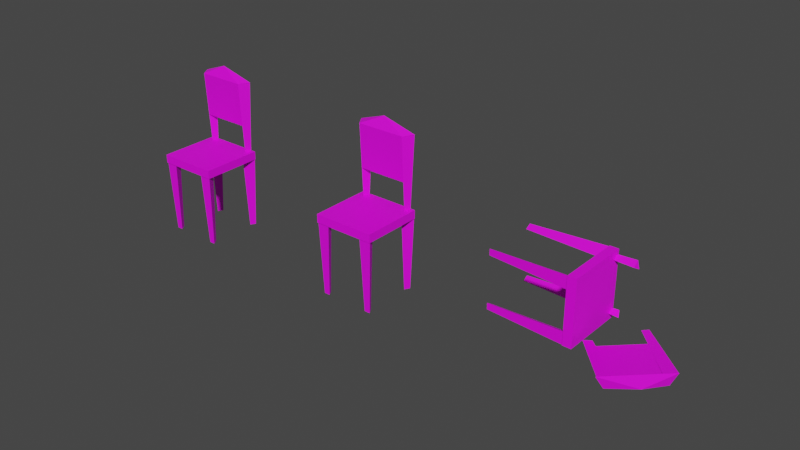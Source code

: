 # Source: dinchaj2a.blend  (saved by Blender 2.92.15; exported with 4.5.12 LTS)
import bpy
from mathutils import Matrix  # noqa: F401  (used for matrix-valued properties, if any)

bpy.ops.wm.read_factory_settings(use_empty=True)
scene = bpy.context.scene
scene.name = 'Scene'

# ---- collections
col_collection = bpy.data.collections.new('Collection'); scene.collection.children.link(col_collection)

# ---- images (referenced by path relative to the original .blend; pixels are not part of the script)
import os
ASSET_DIR = os.environ.get("B2B_ASSET_DIR", "")  # directory of the original .blend (textures are referenced by path, not embedded)
HERE = os.path.dirname(os.path.abspath(__file__))  # packed textures are extracted next to this script under _unpacked/

def load_image(name, relpath, width, height, colorspace="sRGB"):
    """Load a texture the original file referenced (path relative to the .blend, or extracted next to this script)."""
    p = next((c for c in (os.path.join(HERE, relpath), os.path.join(ASSET_DIR, relpath)) if relpath and os.path.exists(c)), "")
    if p:
        img = bpy.data.images.load(p, check_existing=True)
        img.name = name
    else:  # same state as the original file: an image datablock whose file is absent (Cycles renders it pink)
        img = bpy.data.images.new(name, width, height)
        img.source = "FILE"
        img.filepath = "//" + (relpath or name)
    img.colorspace_settings.name = colorspace
    return img
img_dinchaj2a_png = load_image('dinchaj2a.png', 'dinchaj2a.png', 1024, 1024, 'sRGB')
img_dinchaj2ay_png = load_image('dinchaj2ay.png', 'dinchaj2ay.png', 1024, 1024, 'sRGB')

# ---- materials (node trees are filled in below, after node groups)
mat_dinchaj2a = bpy.data.materials.new('dinchaj2a')
mat_dinchaj2a.use_transparent_shadow = False
mat_dinchaj2ay_png = bpy.data.materials.new('dinchaj2ay.png')
mat_dinchaj2ay_png.use_transparent_shadow = False

# ---- material node trees
mat_dinchaj2a.use_nodes = True; mat_dinchaj2a.node_tree.nodes.clear()
_N = mat_dinchaj2a.node_tree.nodes; _L = mat_dinchaj2a.node_tree.links
n0 = _N.new('ShaderNodeBsdfPrincipled'); n0.name = 'Principled BSDF'; n0.location = (10, 300)
n0.distribution = 'GGX'
n0.subsurface_method = 'BURLEY'
n0.inputs[3].default_value = 1.45
n0.inputs[27].default_value = (0.0, 0.0, 0.0, 1.0)
n0.inputs[28].default_value = 1.0
n1 = _N.new('ShaderNodeOutputMaterial'); n1.name = 'Material Output'; n1.location = (300, 300)
n2 = _N.new('ShaderNodeTexImage'); n2.name = 'Image Texture'; n2.location = (-280, 280)
n2.image = img_dinchaj2a_png
_L.new(n0.outputs[0], n1.inputs[0])
_L.new(n2.outputs[0], n0.inputs[0])
n1.is_active_output = True
mat_dinchaj2ay_png.use_nodes = True; mat_dinchaj2ay_png.node_tree.nodes.clear()
_N = mat_dinchaj2ay_png.node_tree.nodes; _L = mat_dinchaj2ay_png.node_tree.links
n0 = _N.new('ShaderNodeBsdfPrincipled'); n0.name = 'Principled BSDF'; n0.location = (10, 300)
n0.distribution = 'GGX'
n0.subsurface_method = 'BURLEY'
n0.inputs[3].default_value = 1.45
n0.inputs[27].default_value = (0.0, 0.0, 0.0, 1.0)
n0.inputs[28].default_value = 1.0
n1 = _N.new('ShaderNodeOutputMaterial'); n1.name = 'Material Output'; n1.location = (300, 300)
n2 = _N.new('ShaderNodeTexImage'); n2.name = 'Image Texture'; n2.location = (-280, 280)
n2.image = img_dinchaj2ay_png
_L.new(n0.outputs[0], n1.inputs[0])
_L.new(n2.outputs[0], n0.inputs[0])
n1.is_active_output = True

# ---- world
world_world = bpy.data.worlds.new('World'); scene.world = world_world
world_world.use_nodes = True; world_world.node_tree.nodes.clear()
_N = world_world.node_tree.nodes; _L = world_world.node_tree.links
n0 = _N.new('ShaderNodeOutputWorld'); n0.name = 'World Output'; n0.location = (300, 300)
n1 = _N.new('ShaderNodeBackground'); n1.name = 'Background'; n1.location = (10, 300)
n1.inputs[0].default_value = (0.05088, 0.05088, 0.05088, 1.0)
_L.new(n1.outputs[0], n0.inputs[0])
n0.is_active_output = True
world_world.color = (0.05088, 0.05088, 0.05088)
world_world.use_sun_shadow = False
world_world.sun_shadow_jitter_overblur = 0.0

# ---- meshes
me_cylinde = bpy.data.meshes.new('Cylinde')
me_cylinde.from_pydata([(-0.5917, -0.6384, -2.006), (-0.5909, -0.5559, -2.006), (-0.6633, -0.679, -2.006), (-0.5204, -0.6802, -2.006), (-0.5906, 0.5613, -2.007), (-0.6642, 0.6838, -2.007), (-0.5891, 0.4817, -0.2447), (-0.7384, 0.7303, -0.2447), (-0.5214, 0.6863, -2.007), (-0.4485, 0.7353, -0.2447), (-0.5216, 0.6863, -2.006), (-0.6644, 0.6838, -2.006), (-0.4494, 0.7353, -0.2427), (-0.7393, 0.7302, -0.2427), (-0.5921, 0.6438, -2.006), (-0.5907, 0.5614, -2.006), (-0.591, -0.5559, -2.007), (-0.5207, -0.6802, -2.007), (-0.5905, -0.4763, -0.2447), (-0.4477, -0.7286, -0.2447), (-0.6635, -0.679, -2.007), (-0.7377, -0.7261, -0.2447), (-0.7367, -0.7261, -0.2427), (-0.4468, -0.7286, -0.2427), (0.604, -0.6507, -2.006), (0.6754, -0.6919, -2.006), (0.6039, -0.5684, -2.006), (0.5325, -0.6921, -2.006), (0.5991, -0.4812, -0.2427), (0.4541, -0.7323, -0.2427), (0.6755, -0.6918, -2.007), (0.5326, -0.6918, -2.007), (0.7445, -0.7315, -0.2447), (0.4546, -0.7315, -0.2447), (0.604, -0.5681, -2.007), (0.5995, -0.4804, -0.2447), (-0.7492, -0.7487, -0.2444), (0.7482, -0.7487, -0.2444), (-0.7492, 0.7487, -0.2444), (0.7482, 0.7487, -0.2444), (-0.7492, -0.7487, -0.04016), (0.7482, -0.7487, -0.04016), (-0.7492, 0.7487, -0.04016), (0.7482, 0.7487, -0.04016), (0.5252, 0.6962, -0.03698), (0.5977, 0.5732, -0.03698), (0.447, 0.7348, 1.727), (0.5942, 0.485, 1.727), (0.6679, 0.6976, -0.03795), (0.5976, 0.5733, -0.03795), (0.7364, 0.7382, 1.725), (0.5937, 0.4858, 1.725), (0.5251, 0.6964, -0.03795), (0.4465, 0.7357, 1.725), (0.5969, 0.6557, -0.03698), (0.668, 0.6975, -0.03698), (-0.6531, 0.6962, -0.03698), (-0.5806, 0.5732, -0.03698), (-0.7313, 0.7348, 1.727), (-0.5841, 0.485, 1.727), (-0.5104, 0.6976, -0.03795), (-0.5807, 0.5733, -0.03795), (-0.4418, 0.7382, 1.725), (-0.5846, 0.4858, 1.725), (-0.6532, 0.6964, -0.03795), (-0.7318, 0.7357, 1.725), (-0.5814, 0.6557, -0.03698), (-0.5103, 0.6975, -0.03698), (0.6679, 0.6976, -2.009), (0.5251, 0.6964, -2.009), (0.7364, 0.7382, -0.2464), (0.4465, 0.7357, -0.2464), (0.5252, 0.6962, -2.008), (0.5977, 0.5732, -2.008), (0.447, 0.7348, -0.2444), (0.5942, 0.485, -0.2444), (0.5976, 0.5733, -2.009), (0.5937, 0.4858, -0.2464), (0.5969, 0.6557, -2.008), (0.668, 0.6975, -2.008), (-0.5933, 0.4865, 1.724), (0.5933, 0.4865, 1.724), (-0.7508, 0.7348, 1.724), (0.7508, 0.7348, 1.724), (0.0, 0.6181, 2.009), (-0.5857, 0.5404, 0.6561), (0.5949, 0.5404, 0.6561), (-0.482, 0.7124, 0.6561), (0.4945, 0.7124, 0.6561), (-0.5867, 0.4879, 1.723), (0.5921, 0.4879, 1.723), (-0.441, 0.7336, 1.723), (0.4433, 0.7336, 1.723), (-0.5857, 0.5404, 0.6493), (0.5949, 0.5404, 0.6493), (-0.482, 0.7134, 0.6493), (0.4945, 0.7134, 0.6493)], [], [(1, 0, 2), (2, 0, 3), (3, 0, 1), (15, 14, 10), (10, 14, 11), (11, 14, 15), (25, 24, 26), (26, 24, 27), (27, 24, 25), (55, 54, 44), (44, 54, 45), (45, 54, 55), (67, 66, 56), (56, 66, 57), (57, 66, 67), (79, 78, 72), (72, 78, 73), (73, 78, 79), (84, 80, 81), (84, 81, 83), (84, 83, 82), (84, 82, 80), (7, 4, 6), (5, 4, 7), (6, 8, 9), (4, 8, 6), (12, 11, 13), (10, 11, 12), (19, 16, 18), (17, 16, 19), (18, 20, 21), (16, 20, 18), (22, 3, 23), (2, 3, 22), (28, 27, 29), (26, 27, 28), (33, 30, 32), (31, 30, 33), (32, 34, 35), (30, 34, 32), (41, 36, 37), (40, 36, 41), (43, 37, 39), (41, 37, 43), (42, 39, 38), (43, 39, 42), (40, 38, 36), (42, 38, 40), (46, 45, 47), (44, 45, 46), (51, 48, 50), (49, 48, 51), (50, 52, 53), (48, 52, 50), (58, 57, 59), (56, 57, 58), (63, 60, 62), (61, 60, 63), (62, 64, 65), (60, 64, 62), (70, 69, 71), (68, 69, 70), (74, 73, 75), (72, 73, 74), (77, 68, 70), (76, 68, 77), (90, 85, 86), (89, 85, 90), (91, 88, 87), (92, 88, 91), (96, 93, 95), (94, 93, 96), (43, 40, 41), (42, 40, 43), (39, 36, 38), (37, 36, 39)])
_uv = me_cylinde.uv_layers.new(name='UVMap')
_uv.uv.foreach_set('vector', [0.125, 1.0, 0.125, 0.0, 0.375, 1.0, 0.125, 1.0, 0.125, 0.0, 0.375, 1.0, 0.125, 1.0, 0.125, 0.0, 0.375, 1.0, 0.125, 1.0, 0.125, 0.0, 0.375, 1.0, 0.125, 1.0, 0.125, 0.0, 0.375, 1.0, 0.125, 1.0, 0.125, 0.0, 0.375, 1.0, 0.125, 1.0, 0.125, 0.0, 0.375, 1.0, 0.125, 1.0, 0.125, 0.0, 0.375, 1.0, 0.125, 1.0, 0.125, 0.0, 0.375, 1.0, 0.125, 1.0, 0.125, 0.0, 0.375, 1.0, 0.125, 1.0, 0.125, 0.0, 0.375, 1.0, 0.125, 1.0, 0.125, 0.0, 0.375, 1.0, 0.125, 1.0, 0.125, 0.0, 0.375, 1.0, 0.125, 1.0, 0.125, 0.0, 0.375, 1.0, 0.125, 1.0, 0.125, 0.0, 0.375, 1.0, 0.125, 1.0, 0.125, 0.0, 0.375, 1.0, 0.125, 1.0, 0.125, 0.0, 0.375, 1.0, 0.125, 1.0, 0.125, 0.0, 0.375, 1.0, 0.25, 0.9266, 0.1513, 0.5411, 0.3487, 0.5411, 0.25, 0.9266, 0.3487, 0.5411, 0.3749, 0.5411, 0.25, 0.9266, 0.3749, 0.5411, 0.1251, 0.5411, 0.25, 0.9266, 0.1251, 0.5411, 0.1513, 0.5411, 0.125, 1.0, 0.375, 0.0, 0.375, 1.0, 0.125, 0.0, 0.375, 0.0, 0.125, 1.0, 0.125, 1.0, 0.375, 0.0, 0.375, 1.0, 0.125, 0.0, 0.375, 0.0, 0.125, 1.0, 0.125, 1.0, 0.375, 0.0, 0.375, 1.0, 0.125, 0.0, 0.375, 0.0, 0.125, 1.0, 0.125, 1.0, 0.375, 0.0, 0.375, 1.0, 0.125, 0.0, 0.375, 0.0, 0.125, 1.0, 0.125, 1.0, 0.375, 0.0, 0.375, 1.0, 0.125, 0.0, 0.375, 0.0, 0.125, 1.0, 0.125, 1.0, 0.375, 0.0, 0.375, 1.0, 0.125, 0.0, 0.375, 0.0, 0.125, 1.0, 0.125, 1.0, 0.375, 0.0, 0.375, 1.0, 0.125, 0.0, 0.375, 0.0, 0.125, 1.0, 0.125, 1.0, 0.375, 0.0, 0.375, 1.0, 0.125, 0.0, 0.375, 0.0, 0.125, 1.0, 0.125, 1.0, 0.375, 0.0, 0.375, 1.0, 0.125, 0.0, 0.375, 0.0, 0.125, 1.0, 0.9998, 0.5703, 0.5002, 0.497, 0.9998, 0.497, 0.5002, 0.5703, 0.5002, 0.497, 0.9998, 0.5703, 0.9998, 0.5703, 0.5002, 0.497, 0.9998, 0.497, 0.5002, 0.5703, 0.5002, 0.497, 0.9998, 0.5703, 0.9998, 0.5703, 0.5002, 0.497, 0.9998, 0.497, 0.5002, 0.5703, 0.5002, 0.497, 0.9998, 0.5703, 0.9998, 0.5703, 0.5002, 0.497, 0.9998, 0.497, 0.5002, 0.5703, 0.5002, 0.497, 0.9998, 0.5703, 0.125, 1.0, 0.375, 0.0, 0.375, 1.0, 0.125, 0.0, 0.375, 0.0, 0.125, 1.0, 0.125, 1.0, 0.375, 0.0, 0.375, 1.0, 0.125, 0.0, 0.375, 0.0, 0.125, 1.0, 0.125, 1.0, 0.375, 0.0, 0.375, 1.0, 0.125, 0.0, 0.375, 0.0, 0.125, 1.0, 0.125, 1.0, 0.375, 0.0, 0.375, 1.0, 0.125, 0.0, 0.375, 0.0, 0.125, 1.0, 0.125, 1.0, 0.375, 0.0, 0.375, 1.0, 0.125, 0.0, 0.375, 0.0, 0.125, 1.0, 0.125, 1.0, 0.375, 0.0, 0.375, 1.0, 0.125, 0.0, 0.375, 0.0, 0.125, 1.0, 0.125, 1.0, 0.375, 0.0, 0.375, 1.0, 0.125, 0.0, 0.375, 0.0, 0.125, 1.0, 0.125, 1.0, 0.375, 0.0, 0.375, 1.0, 0.125, 0.0, 0.375, 0.0, 0.125, 1.0, 0.125, 1.0, 0.375, 0.0, 0.375, 1.0, 0.125, 0.0, 0.375, 0.0, 0.125, 1.0, 1.0, 1.0, 0.5, 0.5, 1.0, 0.5, 0.5, 1.0, 0.5, 0.5, 1.0, 1.0, 1.0, 1.0, 0.5, 0.5, 1.0, 0.5, 0.5, 1.0, 0.5, 0.5, 1.0, 1.0, 0.5571, 0.6176, 0.9824, 0.4901, 0.9416, 0.6176, 0.5176, 0.4901, 0.9824, 0.4901, 0.5571, 0.6176, 1.0, 1.0, 0.5, 0.5, 1.0, 0.5, 0.5, 1.0, 0.5, 0.5, 1.0, 1.0, 0.5, 0.5, 1.0, 0.0, 1.0, 0.5, 0.5, 0.0, 1.0, 0.0, 0.5, 0.5])
me_cylinde.materials.append(mat_dinchaj2a)
me_cylinde.use_remesh_fix_poles = True
me_cylinde.use_remesh_preserve_attributes = False
me_cylinde.use_mirror_vertex_groups = False
me_cylinde.update()
me_cylinde_003 = bpy.data.meshes.new('Cylinde.003')
me_cylinde_003.from_pydata([(-0.5917, -0.6384, -2.006), (-0.5909, -0.5559, -2.006), (-0.6633, -0.679, -2.006), (-0.5204, -0.6802, -2.006), (-0.5906, 0.5613, -2.007), (-0.6642, 0.6838, -2.007), (-0.5891, 0.4817, -0.2447), (-0.7384, 0.7303, -0.2447), (-0.5214, 0.6863, -2.007), (-0.4485, 0.7353, -0.2447), (-0.5216, 0.6863, -2.006), (-0.6644, 0.6838, -2.006), (-0.4494, 0.7353, -0.2427), (-0.7393, 0.7302, -0.2427), (-0.5921, 0.6438, -2.006), (-0.5907, 0.5614, -2.006), (-0.591, -0.5559, -2.007), (-0.5207, -0.6802, -2.007), (-0.5905, -0.4763, -0.2447), (-0.4477, -0.7286, -0.2447), (-0.6635, -0.679, -2.007), (-0.7377, -0.7261, -0.2447), (-0.7367, -0.7261, -0.2427), (-0.4468, -0.7286, -0.2427), (0.604, -0.6507, -2.006), (0.6754, -0.6919, -2.006), (0.6039, -0.5684, -2.006), (0.5325, -0.6921, -2.006), (0.5991, -0.4812, -0.2427), (0.4541, -0.7323, -0.2427), (0.6755, -0.6918, -2.007), (0.5326, -0.6918, -2.007), (0.7445, -0.7315, -0.2447), (0.4546, -0.7315, -0.2447), (0.604, -0.5681, -2.007), (0.5995, -0.4804, -0.2447), (-0.7492, -0.7487, -0.2444), (0.7482, -0.7487, -0.2444), (-0.7492, 0.7487, -0.2444), (0.7482, 0.7487, -0.2444), (-0.7492, -0.7487, -0.04016), (0.7482, -0.7487, -0.04016), (-0.7492, 0.7487, -0.04016), (0.7482, 0.7487, -0.04016), (0.5252, 0.6962, -0.03698), (0.5977, 0.5732, -0.03698), (0.447, 0.7348, 1.727), (0.5942, 0.485, 1.727), (0.6679, 0.6976, -0.03795), (0.5976, 0.5733, -0.03795), (0.7364, 0.7382, 1.725), (0.5937, 0.4858, 1.725), (0.5251, 0.6964, -0.03795), (0.4465, 0.7357, 1.725), (0.5969, 0.6557, -0.03698), (0.668, 0.6975, -0.03698), (-0.6531, 0.6962, -0.03698), (-0.5806, 0.5732, -0.03698), (-0.7313, 0.7348, 1.727), (-0.5841, 0.485, 1.727), (-0.5104, 0.6976, -0.03795), (-0.5807, 0.5733, -0.03795), (-0.4418, 0.7382, 1.725), (-0.5846, 0.4858, 1.725), (-0.6532, 0.6964, -0.03795), (-0.7318, 0.7357, 1.725), (-0.5814, 0.6557, -0.03698), (-0.5103, 0.6975, -0.03698), (0.6679, 0.6976, -2.009), (0.5251, 0.6964, -2.009), (0.7364, 0.7382, -0.2464), (0.4465, 0.7357, -0.2464), (0.5252, 0.6962, -2.008), (0.5977, 0.5732, -2.008), (0.447, 0.7348, -0.2444), (0.5942, 0.485, -0.2444), (0.5976, 0.5733, -2.009), (0.5937, 0.4858, -0.2464), (0.5969, 0.6557, -2.008), (0.668, 0.6975, -2.008), (-0.5933, 0.4865, 1.724), (0.5933, 0.4865, 1.724), (-0.7508, 0.7348, 1.724), (0.7508, 0.7348, 1.724), (0.0, 0.6181, 2.009), (-0.5857, 0.5404, 0.6561), (0.5949, 0.5404, 0.6561), (-0.482, 0.7124, 0.6561), (0.4945, 0.7124, 0.6561), (-0.5867, 0.4879, 1.723), (0.5921, 0.4879, 1.723), (-0.441, 0.7336, 1.723), (0.4433, 0.7336, 1.723), (-0.5857, 0.5404, 0.6493), (0.5949, 0.5404, 0.6493), (-0.482, 0.7134, 0.6493), (0.4945, 0.7134, 0.6493)], [], [(1, 0, 2), (2, 0, 3), (3, 0, 1), (15, 14, 10), (10, 14, 11), (11, 14, 15), (25, 24, 26), (26, 24, 27), (27, 24, 25), (55, 54, 44), (44, 54, 45), (45, 54, 55), (67, 66, 56), (56, 66, 57), (57, 66, 67), (79, 78, 72), (72, 78, 73), (73, 78, 79), (84, 80, 81), (84, 81, 83), (84, 83, 82), (84, 82, 80), (7, 4, 6), (5, 4, 7), (6, 8, 9), (4, 8, 6), (12, 11, 13), (10, 11, 12), (19, 16, 18), (17, 16, 19), (18, 20, 21), (16, 20, 18), (22, 3, 23), (2, 3, 22), (28, 27, 29), (26, 27, 28), (33, 30, 32), (31, 30, 33), (32, 34, 35), (30, 34, 32), (41, 36, 37), (40, 36, 41), (43, 37, 39), (41, 37, 43), (42, 39, 38), (43, 39, 42), (40, 38, 36), (42, 38, 40), (46, 45, 47), (44, 45, 46), (51, 48, 50), (49, 48, 51), (50, 52, 53), (48, 52, 50), (58, 57, 59), (56, 57, 58), (63, 60, 62), (61, 60, 63), (62, 64, 65), (60, 64, 62), (70, 69, 71), (68, 69, 70), (74, 73, 75), (72, 73, 74), (77, 68, 70), (76, 68, 77), (90, 85, 86), (89, 85, 90), (91, 88, 87), (92, 88, 91), (96, 93, 95), (94, 93, 96), (43, 40, 41), (42, 40, 43), (39, 36, 38), (37, 36, 39)])
_uv = me_cylinde_003.uv_layers.new(name='UVMap')
_uv.uv.foreach_set('vector', [0.125, 1.0, 0.125, 0.0, 0.375, 1.0, 0.125, 1.0, 0.125, 0.0, 0.375, 1.0, 0.125, 1.0, 0.125, 0.0, 0.375, 1.0, 0.125, 1.0, 0.125, 0.0, 0.375, 1.0, 0.125, 1.0, 0.125, 0.0, 0.375, 1.0, 0.125, 1.0, 0.125, 0.0, 0.375, 1.0, 0.125, 1.0, 0.125, 0.0, 0.375, 1.0, 0.125, 1.0, 0.125, 0.0, 0.375, 1.0, 0.125, 1.0, 0.125, 0.0, 0.375, 1.0, 0.125, 1.0, 0.125, 0.0, 0.375, 1.0, 0.125, 1.0, 0.125, 0.0, 0.375, 1.0, 0.125, 1.0, 0.125, 0.0, 0.375, 1.0, 0.125, 1.0, 0.125, 0.0, 0.375, 1.0, 0.125, 1.0, 0.125, 0.0, 0.375, 1.0, 0.125, 1.0, 0.125, 0.0, 0.375, 1.0, 0.125, 1.0, 0.125, 0.0, 0.375, 1.0, 0.125, 1.0, 0.125, 0.0, 0.375, 1.0, 0.125, 1.0, 0.125, 0.0, 0.375, 1.0, 0.25, 0.9266, 0.1513, 0.5411, 0.3487, 0.5411, 0.25, 0.9266, 0.3487, 0.5411, 0.3749, 0.5411, 0.25, 0.9266, 0.3749, 0.5411, 0.1251, 0.5411, 0.25, 0.9266, 0.1251, 0.5411, 0.1513, 0.5411, 0.125, 1.0, 0.375, 0.0, 0.375, 1.0, 0.125, 0.0, 0.375, 0.0, 0.125, 1.0, 0.125, 1.0, 0.375, 0.0, 0.375, 1.0, 0.125, 0.0, 0.375, 0.0, 0.125, 1.0, 0.125, 1.0, 0.375, 0.0, 0.375, 1.0, 0.125, 0.0, 0.375, 0.0, 0.125, 1.0, 0.125, 1.0, 0.375, 0.0, 0.375, 1.0, 0.125, 0.0, 0.375, 0.0, 0.125, 1.0, 0.125, 1.0, 0.375, 0.0, 0.375, 1.0, 0.125, 0.0, 0.375, 0.0, 0.125, 1.0, 0.125, 1.0, 0.375, 0.0, 0.375, 1.0, 0.125, 0.0, 0.375, 0.0, 0.125, 1.0, 0.125, 1.0, 0.375, 0.0, 0.375, 1.0, 0.125, 0.0, 0.375, 0.0, 0.125, 1.0, 0.125, 1.0, 0.375, 0.0, 0.375, 1.0, 0.125, 0.0, 0.375, 0.0, 0.125, 1.0, 0.125, 1.0, 0.375, 0.0, 0.375, 1.0, 0.125, 0.0, 0.375, 0.0, 0.125, 1.0, 0.9998, 0.5703, 0.5002, 0.497, 0.9998, 0.497, 0.5002, 0.5703, 0.5002, 0.497, 0.9998, 0.5703, 0.9998, 0.5703, 0.5002, 0.497, 0.9998, 0.497, 0.5002, 0.5703, 0.5002, 0.497, 0.9998, 0.5703, 0.9998, 0.5703, 0.5002, 0.497, 0.9998, 0.497, 0.5002, 0.5703, 0.5002, 0.497, 0.9998, 0.5703, 0.9998, 0.5703, 0.5002, 0.497, 0.9998, 0.497, 0.5002, 0.5703, 0.5002, 0.497, 0.9998, 0.5703, 0.125, 1.0, 0.375, 0.0, 0.375, 1.0, 0.125, 0.0, 0.375, 0.0, 0.125, 1.0, 0.125, 1.0, 0.375, 0.0, 0.375, 1.0, 0.125, 0.0, 0.375, 0.0, 0.125, 1.0, 0.125, 1.0, 0.375, 0.0, 0.375, 1.0, 0.125, 0.0, 0.375, 0.0, 0.125, 1.0, 0.125, 1.0, 0.375, 0.0, 0.375, 1.0, 0.125, 0.0, 0.375, 0.0, 0.125, 1.0, 0.125, 1.0, 0.375, 0.0, 0.375, 1.0, 0.125, 0.0, 0.375, 0.0, 0.125, 1.0, 0.125, 1.0, 0.375, 0.0, 0.375, 1.0, 0.125, 0.0, 0.375, 0.0, 0.125, 1.0, 0.125, 1.0, 0.375, 0.0, 0.375, 1.0, 0.125, 0.0, 0.375, 0.0, 0.125, 1.0, 0.125, 1.0, 0.375, 0.0, 0.375, 1.0, 0.125, 0.0, 0.375, 0.0, 0.125, 1.0, 0.125, 1.0, 0.375, 0.0, 0.375, 1.0, 0.125, 0.0, 0.375, 0.0, 0.125, 1.0, 1.0, 1.0, 0.5, 0.5, 1.0, 0.5, 0.5, 1.0, 0.5, 0.5, 1.0, 1.0, 1.0, 1.0, 0.5, 0.5, 1.0, 0.5, 0.5, 1.0, 0.5, 0.5, 1.0, 1.0, 0.5571, 0.6176, 0.9824, 0.4901, 0.9416, 0.6176, 0.5176, 0.4901, 0.9824, 0.4901, 0.5571, 0.6176, 1.0, 1.0, 0.5, 0.5, 1.0, 0.5, 0.5, 1.0, 0.5, 0.5, 1.0, 1.0, 0.5, 0.5, 1.0, 0.0, 1.0, 0.5, 0.5, 0.0, 1.0, 0.0, 0.5, 0.5])
me_cylinde_003.materials.append(mat_dinchaj2ay_png)
me_cylinde_003.use_remesh_fix_poles = True
me_cylinde_003.use_remesh_preserve_attributes = False
me_cylinde_003.use_mirror_vertex_groups = False
me_cylinde_003.update()
me_cylinde_004 = bpy.data.meshes.new('Cylinde.004')
me_cylinde_004.from_pydata([(-1.258, -0.6384, 0.5632), (-1.258, -0.5559, 0.5625), (-1.258, -0.679, 0.6348), (-1.258, -0.6802, 0.492), (-1.259, 0.5613, 0.5621), (-1.259, 0.6838, 0.6357), (0.5038, 0.4817, 0.5606), (0.5038, 0.7303, 0.7099), (-1.259, 0.6863, 0.4929), (0.5038, 0.7353, 0.42), (-1.258, 0.6863, 0.4931), (-1.258, 0.6838, 0.6359), (0.5058, 0.7353, 0.421), (0.5058, 0.7302, 0.7109), (-1.258, 0.6438, 0.5637), (-1.258, 0.5614, 0.5623), (-1.259, -0.5559, 0.5626), (-1.259, -0.6802, 0.4923), (0.5038, -0.4763, 0.562), (0.5038, -0.7286, 0.4193), (-1.259, -0.679, 0.6351), (0.5038, -0.7261, 0.7092), (0.5058, -0.7261, 0.7083), (0.5058, -0.7286, 0.4183), (-1.258, -0.6507, -0.6324), (-1.258, -0.6919, -0.7039), (-1.258, -0.5684, -0.6324), (-1.258, -0.6921, -0.5609), (0.5058, -0.4812, -0.6275), (0.5058, -0.7323, -0.4825), (-1.259, -0.6918, -0.7039), (-1.259, -0.6918, -0.5611), (0.5038, -0.7315, -0.7729), (0.5038, -0.7315, -0.483), (-1.259, -0.5681, -0.6325), (0.5038, -0.4804, -0.628), (0.5041, -0.7487, 0.7208), (0.5041, -0.7487, -0.7767), (0.5041, 0.7487, 0.7208), (0.5041, 0.7487, -0.7767), (0.7083, -0.7487, 0.7208), (0.7083, -0.7487, -0.7767), (0.7083, 0.7487, 0.7208), (0.7083, 0.7487, -0.7767), (0.7115, 0.6962, -0.5536), (0.7115, 0.5732, -0.6261), (0.7106, 0.6976, -0.6964), (0.7106, 0.5733, -0.626), (0.7106, 0.6964, -0.5535), (0.7115, 0.6557, -0.6254), (0.7115, 0.6975, -0.6964), (0.7115, 0.6962, 0.6247), (0.7115, 0.5732, 0.5522), (0.7106, 0.6976, 0.4819), (0.7106, 0.5733, 0.5523), (0.7106, 0.6964, 0.6247), (0.7115, 0.6557, 0.5529), (0.7115, 0.6975, 0.4819), (-1.261, 0.6976, -0.6964), (-1.261, 0.6964, -0.5535), (0.5021, 0.7382, -0.7649), (0.5021, 0.7357, -0.475), (-1.26, 0.6962, -0.5536), (-1.26, 0.5732, -0.6261), (0.5041, 0.7348, -0.4755), (0.5041, 0.485, -0.6226), (-1.261, 0.5733, -0.626), (0.5021, 0.4858, -0.6221), (-1.26, 0.6557, -0.6254), (-1.26, 0.6975, -0.6964), (1.141, 0.7056, 0.6437), (1.182, 0.7085, 0.4636), (1.151, 0.5512, 0.553), (1.151, 0.5515, 0.5532), (1.141, 0.706, 0.6439), (0.8588, 0.7011, -0.7021), (0.9367, 0.5619, -0.6257), (0.867, 0.6996, -0.5467), (0.8669, 0.6999, -0.5466), (0.9366, 0.5621, -0.6255), (2.545, -0.7253, -0.5247), (2.66, -0.6324, -0.7741), (2.751, -0.5221, -0.5214), (2.658, -0.6313, -0.7734), (2.543, -0.7242, -0.524), (1.7, -1.546, -0.5247), (1.814, -1.453, -0.7741), (1.906, -1.343, -0.5214), (1.813, -1.452, -0.7734), (1.698, -1.545, -0.524), (1.806, -1.457, -0.7729), (2.657, -0.6307, -0.7729), (1.683, -1.557, -0.5249), (2.76, -0.5113, -0.5249), (2.425, -1.243, -0.626), (1.066, -0.6853, -0.7767), (1.913, 0.1372, -0.7767), (1.134, -0.6064, -0.605), (1.835, 0.07393, -0.605), (1.81, -1.452, -0.7715), (2.656, -0.6312, -0.7715), (1.905, -1.341, -0.5261), (2.54, -0.7253, -0.5261), (1.062, -0.6804, -0.777), (1.909, 0.1421, -0.777), (1.13, -0.6015, -0.6043), (1.83, 0.07884, -0.6043), (0.8149, -0.5505, -0.6259), (0.9724, -0.4542, -0.6209), (0.8925, -0.5003, -0.7796), (0.8924, -0.5004, -0.7794), (0.8147, -0.5507, -0.6256), (1.584, 0.5892, -0.6458), (1.589, 0.4748, -0.7805), (1.478, 0.4751, -0.6468), (1.478, 0.475, -0.6465), (1.588, 0.4748, -0.7803)], [], [(1, 0, 2), (2, 0, 3), (3, 0, 1), (15, 14, 10), (10, 14, 11), (11, 14, 15), (25, 24, 26), (26, 24, 27), (27, 24, 25), (50, 49, 44), (44, 49, 45), (45, 49, 50), (57, 56, 51), (51, 56, 52), (52, 56, 57), (69, 68, 62), (62, 68, 63), (63, 68, 69), (7, 4, 6), (5, 4, 7), (6, 8, 9), (4, 8, 6), (12, 11, 13), (10, 11, 12), (19, 16, 18), (17, 16, 19), (18, 20, 21), (16, 20, 18), (22, 3, 23), (2, 3, 22), (28, 27, 29), (26, 27, 28), (33, 30, 32), (31, 30, 33), (32, 34, 35), (30, 34, 32), (41, 36, 37), (40, 36, 41), (43, 37, 39), (41, 37, 43), (42, 39, 38), (43, 39, 42), (40, 38, 36), (42, 38, 40), (116, 112, 82, 83), (76, 77, 44, 45), (75, 79, 47, 46), (60, 59, 61), (58, 59, 60), (64, 63, 65), (62, 63, 64), (67, 58, 60), (66, 58, 67), (43, 40, 41), (42, 40, 43), (39, 36, 38), (37, 36, 39), (71, 73, 54, 53), (55, 74, 71, 53), (94, 90, 91), (94, 91, 93), (94, 93, 92), (94, 92, 90), (112, 115, 84, 82), (114, 113, 81, 80), (110, 108, 87, 88), (108, 111, 89, 87), (72, 70, 51, 52), (100, 95, 96), (99, 95, 100), (101, 98, 97), (102, 98, 101), (106, 103, 105), (104, 103, 106), (78, 75, 46, 48), (107, 109, 86, 85), (78, 79, 75), (71, 74, 73), (111, 108, 110), (112, 116, 115)])
_uv = me_cylinde_004.uv_layers.new(name='UVMap')
_uv.uv.foreach_set('vector', [0.125, 1.0, 0.125, 0.0, 0.375, 1.0, 0.125, 1.0, 0.125, 0.0, 0.375, 1.0, 0.125, 1.0, 0.125, 0.0, 0.375, 1.0, 0.125, 1.0, 0.125, 0.0, 0.375, 1.0, 0.125, 1.0, 0.125, 0.0, 0.375, 1.0, 0.125, 1.0, 0.125, 0.0, 0.375, 1.0, 0.125, 1.0, 0.125, 0.0, 0.375, 1.0, 0.125, 1.0, 0.125, 0.0, 0.375, 1.0, 0.125, 1.0, 0.125, 0.0, 0.375, 1.0, 0.125, 1.0, 0.125, 0.0, 0.375, 1.0, 0.125, 1.0, 0.125, 0.0, 0.375, 1.0, 0.125, 1.0, 0.125, 0.0, 0.375, 1.0, 0.125, 1.0, 0.125, 0.0, 0.375, 1.0, 0.125, 1.0, 0.125, 0.0, 0.375, 1.0, 0.125, 1.0, 0.125, 0.0, 0.375, 1.0, 0.125, 1.0, 0.125, 0.0, 0.375, 1.0, 0.125, 1.0, 0.125, 0.0, 0.375, 1.0, 0.125, 1.0, 0.125, 0.0, 0.375, 1.0, 0.125, 1.0, 0.375, 0.0, 0.375, 1.0, 0.125, 0.0, 0.375, 0.0, 0.125, 1.0, 0.125, 1.0, 0.375, 0.0, 0.375, 1.0, 0.125, 0.0, 0.375, 0.0, 0.125, 1.0, 0.125, 1.0, 0.375, 0.0, 0.375, 1.0, 0.125, 0.0, 0.375, 0.0, 0.125, 1.0, 0.125, 1.0, 0.375, 0.0, 0.375, 1.0, 0.125, 0.0, 0.375, 0.0, 0.125, 1.0, 0.125, 1.0, 0.375, 0.0, 0.375, 1.0, 0.125, 0.0, 0.375, 0.0, 0.125, 1.0, 0.125, 1.0, 0.375, 0.0, 0.375, 1.0, 0.125, 0.0, 0.375, 0.0, 0.125, 1.0, 0.125, 1.0, 0.375, 0.0, 0.375, 1.0, 0.125, 0.0, 0.375, 0.0, 0.125, 1.0, 0.125, 1.0, 0.375, 0.0, 0.375, 1.0, 0.125, 0.0, 0.375, 0.0, 0.125, 1.0, 0.125, 1.0, 0.375, 0.0, 0.375, 1.0, 0.125, 0.0, 0.375, 0.0, 0.125, 1.0, 0.9998, 0.5703, 0.5002, 0.497, 0.9998, 0.497, 0.5002, 0.5703, 0.5002, 0.497, 0.9998, 0.5703, 0.9998, 0.5703, 0.5002, 0.497, 0.9998, 0.497, 0.5002, 0.5703, 0.5002, 0.497, 0.9998, 0.5703, 0.9998, 0.5703, 0.5002, 0.497, 0.9998, 0.497, 0.5002, 0.5703, 0.5002, 0.497, 0.9998, 0.5703, 0.9998, 0.5703, 0.5002, 0.497, 0.9998, 0.497, 0.5002, 0.5703, 0.5002, 0.497, 0.9998, 0.5703, 0.125, 0.1282, 0.375, 0.08412, 0.375, 1.0, 0.125, 1.0, 0.375, 0.1276, 0.125, 0.08815, 0.125, 0.0, 0.375, 0.0, 0.375, 0.08412, 0.125, 0.1282, 0.125, 0.0, 0.375, 0.0, 0.125, 1.0, 0.375, 0.0, 0.375, 1.0, 0.125, 0.0, 0.375, 0.0, 0.125, 1.0, 0.125, 1.0, 0.375, 0.0, 0.375, 1.0, 0.125, 0.0, 0.375, 0.0, 0.125, 1.0, 0.125, 1.0, 0.375, 0.0, 0.375, 1.0, 0.125, 0.0, 0.375, 0.0, 0.125, 1.0, 1.0, 1.0, 0.5, 0.5, 1.0, 0.5, 0.5, 1.0, 0.5, 0.5, 1.0, 1.0, 0.5, 0.5, 1.0, 0.0, 1.0, 0.5, 0.5, 0.0, 1.0, 0.0, 0.5, 0.5, 0.375, 0.2675, 0.125, 0.2498, 0.125, 0.0, 0.375, 0.0, 0.375, 0.0, 0.375, 0.2443, 0.125, 0.2675, 0.125, 0.0, 0.25, 0.9266, 0.1513, 0.5411, 0.3487, 0.5411, 0.25, 0.9266, 0.3487, 0.5411, 0.3749, 0.5411, 0.25, 0.9266, 0.3749, 0.5411, 0.1251, 0.5411, 0.25, 0.9266, 0.1251, 0.5411, 0.1513, 0.5411, 0.125, 0.08412, 0.375, 0.08869, 0.375, 1.0, 0.125, 1.0, 0.125, 0.08815, 0.375, 0.1276, 0.375, 1.0, 0.125, 1.0, 0.125, 0.2498, 0.375, 0.2675, 0.375, 1.0, 0.125, 1.0, 0.125, 0.2675, 0.375, 0.2443, 0.375, 1.0, 0.125, 1.0, 0.375, 0.2491, 0.125, 0.2436, 0.125, 0.0, 0.375, 0.0, 1.0, 1.0, 0.5, 0.5, 1.0, 0.5, 0.5, 1.0, 0.5, 0.5, 1.0, 1.0, 1.0, 1.0, 0.5, 0.5, 1.0, 0.5, 0.5, 1.0, 0.5, 0.5, 1.0, 1.0, 0.5571, 0.6176, 0.9824, 0.4901, 0.9416, 0.6176, 0.5176, 0.4901, 0.9824, 0.4901, 0.5571, 0.6176, 0.375, 0.08869, 0.125, 0.08412, 0.125, 0.0, 0.375, 0.0, 0.125, 0.2436, 0.375, 0.2491, 0.375, 1.0, 0.125, 1.0, 0.9657, 0.2536, 0.8407, 0.194, 0.9657, 0.1286, 0.5355, 0.2893, 0.6605, 0.2258, 0.6605, 0.3508, 0.6605, 0.3508, 0.5355, 0.2872, 0.6605, 0.2258, 0.9657, 0.2536, 0.8407, 0.1881, 0.9657, 0.1286])
me_cylinde_004.materials.append(mat_dinchaj2ay_png)
me_cylinde_004.use_remesh_fix_poles = True
me_cylinde_004.use_remesh_preserve_attributes = False
me_cylinde_004.use_mirror_vertex_groups = False
me_cylinde_004.update()
me_plane = bpy.data.meshes.new('Plane')
me_plane.from_pydata([(-1.0, -1.0, 0.0), (1.0, -1.0, 0.0)], [(0, 1)], [])
_uv = me_plane.uv_layers.new(name='UVMap')
_uv.uv.foreach_set('vector', [])
me_plane.use_remesh_fix_poles = True
me_plane.use_remesh_preserve_attributes = False
me_plane.use_mirror_vertex_groups = False
me_plane.update()
me_plane_001 = bpy.data.meshes.new('Plane.001')
me_plane_001.from_pydata([(1.0, -1.0, 0.0), (1.0, 1.0, 0.0)], [(0, 1)], [])
_uv = me_plane_001.uv_layers.new(name='UVMap')
_uv.uv.foreach_set('vector', [])
me_plane_001.use_remesh_fix_poles = True
me_plane_001.use_remesh_preserve_attributes = False
me_plane_001.use_mirror_vertex_groups = False
me_plane_001.update()

# ---- objects
ob_dinchaj2a = bpy.data.objects.new('dinchaj2a', me_cylinde)
ob_dinchaj2ax = bpy.data.objects.new('dinchaj2ax', me_cylinde_003)
ob_dinchaj2ay = bpy.data.objects.new('dinchaj2ay', me_cylinde_004)
ob_plane = bpy.data.objects.new('Plane', me_plane)
ob_plane_001 = bpy.data.objects.new('Plane.001', me_plane_001)

# ---- transforms, parenting, visibility, modifiers, constraints
ob_dinchaj2a.location = (0.0, 0.0, 0.0)
ob_dinchaj2a.lineart.crease_threshold = 0.0
ob_dinchaj2ax.location = (5.0, 0.0, 0.0)
ob_dinchaj2ax.lineart.crease_threshold = 0.0
ob_dinchaj2ay.location = (10.0, 0.0, 0.0)
ob_dinchaj2ay.lineart.crease_threshold = 0.0
ob_plane.location = (9.377, -3.837e-08, 0.2856)
ob_plane.rotation_euler = (3.372e-09, -0.2217, -3.029e-08)
ob_plane.lineart.crease_threshold = 0.0
ob_plane_001.location = (10.62, 0.7285, 0.4975)
ob_plane_001.rotation_euler = (-0.5253, 0.3559, -0.19)
ob_plane_001.lineart.crease_threshold = 0.0

# ---- collection membership
col_collection.objects.link(ob_dinchaj2a)
col_collection.objects.link(ob_dinchaj2ax)
col_collection.objects.link(ob_dinchaj2ay)
col_collection.objects.link(ob_plane)
col_collection.objects.link(ob_plane_001)

# ---- scene / render settings (as saved in the file)
scene.frame_start = 1; scene.frame_end = 250; scene.frame_set(1)
scene.render.engine = 'BLENDER_EEVEE_NEXT'
scene.cycles.use_denoising = False
scene.cycles.samples = 128
scene.cycles.sampling_pattern = 'TABULATED_SOBOL'
scene.cycles.use_adaptive_sampling = False
scene.cycles.use_light_tree = False
scene.view_settings.view_transform = 'Filmic'
bpy.context.view_layer.update()

# ---- added for rendering (the .blend has no active camera and no usable light): camera, sun
cam_auto = bpy.data.cameras.new('AutoCamera')
cam_auto.lens = 50.0
cam_auto.sensor_width = 36.0
cam_auto.clip_end = 1000.0
ob_auto_camera = bpy.data.objects.new('AutoCamera', cam_auto)
scene.collection.objects.link(ob_auto_camera)
ob_auto_camera.location = (19.3374, -16.0608, 10.666)
ob_auto_camera.rotation_euler = (1.09748, -7.21219e-08, 0.694738)
scene.camera = ob_auto_camera
light_auto_sun = bpy.data.lights.new('AutoSun', 'SUN')
light_auto_sun.energy = 3.0
light_auto_sun.angle = 0.0523599
ob_auto_sun = bpy.data.objects.new('AutoSun', light_auto_sun)
scene.collection.objects.link(ob_auto_sun)
ob_auto_sun.rotation_euler = (0.872665, 0.174533, 0.523599)
bpy.context.view_layer.update()
